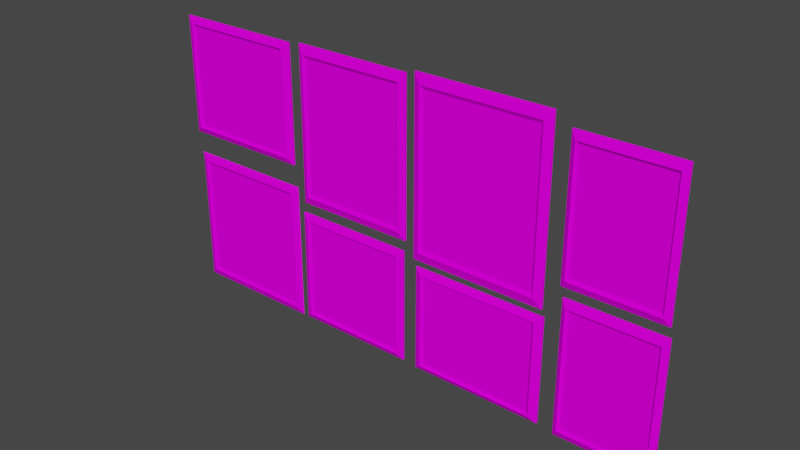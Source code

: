 # Source: Paintings.blend  (saved by Blender 2.90.8; exported with 4.5.12 LTS)
import bpy
from mathutils import Matrix  # noqa: F401  (used for matrix-valued properties, if any)

bpy.ops.wm.read_factory_settings(use_empty=True)
scene = bpy.context.scene
scene.name = 'Scene'

# ---- collections
col_collection = bpy.data.collections.new('Collection'); scene.collection.children.link(col_collection)

# ---- images (referenced by path relative to the original .blend; pixels are not part of the script)
import os
ASSET_DIR = os.environ.get("B2B_ASSET_DIR", "")  # directory of the original .blend (textures are referenced by path, not embedded)
HERE = os.path.dirname(os.path.abspath(__file__))  # packed textures are extracted next to this script under _unpacked/

def load_image(name, relpath, width, height, colorspace="sRGB"):
    """Load a texture the original file referenced (path relative to the .blend, or extracted next to this script)."""
    p = next((c for c in (os.path.join(HERE, relpath), os.path.join(ASSET_DIR, relpath)) if relpath and os.path.exists(c)), "")
    if p:
        img = bpy.data.images.load(p, check_existing=True)
        img.name = name
    else:  # same state as the original file: an image datablock whose file is absent (Cycles renders it pink)
        img = bpy.data.images.new(name, width, height)
        img.source = "FILE"
        img.filepath = "//" + (relpath or name)
    img.colorspace_settings.name = colorspace
    return img
img_painting_alb_png = load_image('Painting_ALB.png', 'Painting_ALB.png', 1024, 1024, 'sRGB')

# ---- materials (node trees are filled in below, after node groups)
mat_material_001 = bpy.data.materials.new('Material.001')
mat_material_001.use_transparent_shadow = False

# ---- material node trees
mat_material_001.use_nodes = True; mat_material_001.node_tree.nodes.clear()
_N = mat_material_001.node_tree.nodes; _L = mat_material_001.node_tree.links
n0 = _N.new('ShaderNodeBsdfPrincipled'); n0.name = 'Principled BSDF'; n0.location = (10, 300)
n0.distribution = 'GGX'
n0.subsurface_method = 'BURLEY'
n0.inputs[3].default_value = 1.45
n0.inputs[13].default_value = 0.0
n0.inputs[27].default_value = (0.0, 0.0, 0.0, 1.0)
n0.inputs[28].default_value = 1.0
n1 = _N.new('ShaderNodeOutputMaterial'); n1.name = 'Material Output'; n1.location = (300, 300)
n2 = _N.new('ShaderNodeTexImage'); n2.name = 'Image Texture'; n2.location = (-280, 280)
n2.image = img_painting_alb_png
_L.new(n0.outputs[0], n1.inputs[0])
_L.new(n2.outputs[0], n0.inputs[0])
n1.is_active_output = True

# ---- world
world_world = bpy.data.worlds.new('World'); scene.world = world_world
world_world.use_nodes = True; world_world.node_tree.nodes.clear()
_N = world_world.node_tree.nodes; _L = world_world.node_tree.links
n0 = _N.new('ShaderNodeOutputWorld'); n0.name = 'World Output'; n0.location = (300, 300)
n1 = _N.new('ShaderNodeBackground'); n1.name = 'Background'; n1.location = (10, 300)
n1.inputs[0].default_value = (0.05088, 0.05088, 0.05088, 1.0)
_L.new(n1.outputs[0], n0.inputs[0])
n0.is_active_output = True
world_world.color = (0.05088, 0.05088, 0.05088)
world_world.use_sun_shadow = False
world_world.sun_shadow_jitter_overblur = 0.0

# ---- meshes
me_plane_004 = bpy.data.meshes.new('Plane.004')
me_plane_004.from_pydata([(-2.066, -1.483, 0.1056), (2.066, -1.483, 0.1056), (-2.066, 1.483, 0.1056), (2.066, 1.483, 0.1056), (-2.17, -1.557, 0.1856), (2.17, -1.557, 0.1856), (-2.17, 1.557, 0.1856), (2.17, 1.557, 0.1856), (-2.43, -1.744, 0.06859), (2.43, -1.744, 0.06859), (-2.43, 1.744, 0.06859), (2.43, 1.744, 0.06859), (-2.43, 1.744, -0.001687), (-2.43, -1.744, -0.001687), (2.43, -1.744, -0.001687), (2.43, 1.744, -0.001687), (-2.114, 1.517, -0.001687), (-2.114, -1.517, -0.001687), (2.114, -1.517, -0.001687), (2.114, 1.517, -0.001687), (-2.114, 1.517, 0.03091), (-2.114, -1.517, 0.03091), (2.114, -1.517, 0.03091), (2.114, 1.517, 0.03091)], [], [(0, 1, 3, 2), (1, 5, 7, 3), (2, 6, 4, 0), (3, 7, 6, 2), (0, 4, 5, 1), (7, 11, 10, 6), (4, 8, 9, 5), (5, 9, 11, 7), (6, 10, 8, 4), (9, 8, 13, 14), (8, 10, 12, 13), (15, 14, 18, 19), (11, 9, 14, 15), (10, 11, 15, 12), (19, 18, 22, 23), (18, 17, 21, 22), (13, 12, 16, 17), (12, 15, 19, 16), (14, 13, 17, 18), (17, 16, 20, 21), (20, 23, 22, 21), (16, 19, 23, 20)])
_uv = me_plane_004.uv_layers.new(name='UVMap')
_uv.uv.foreach_set('vector', [0.6593, 0.002027, 0.9955, 0.002027, 0.9955, 0.2433, 0.6593, 0.2433, 0.9685, 0.9612, 0.9748, 0.9701, 0.7077, 0.9701, 0.714, 0.9612, 0.7117, 0.9786, 0.7053, 0.9697, 0.9725, 0.9697, 0.9661, 0.9786, 0.6133, 0.9559, 0.6222, 0.9627, 0.2499, 0.9627, 0.2588, 0.9559, 0.3551, 0.9665, 0.347, 0.9591, 0.7193, 0.9591, 0.7097, 0.9665, 0.6222, 0.9627, 0.6446, 0.9787, 0.2276, 0.9787, 0.2499, 0.9627, 0.347, 0.9591, 0.3254, 0.9425, 0.7424, 0.9425, 0.7193, 0.9591, 0.9748, 0.9701, 0.9909, 0.9924, 0.6916, 0.9924, 0.7077, 0.9701, 0.7053, 0.9697, 0.6893, 0.9474, 0.9885, 0.9474, 0.9725, 0.9697, 0.3502, 0.2181, 0.3502, 0.01905, 0.3531, 0.01905, 0.3531, 0.2181, 0.616, 0.006422, 0.4732, 0.006422, 0.4732, 0.003544, 0.616, 0.003544, 0.6431, 0.0117, 0.6431, 0.2224, 0.624, 0.2087, 0.624, 0.02539, 0.616, 0.0093, 0.4732, 0.0093, 0.4732, 0.006422, 0.616, 0.006422, 0.3473, 0.2181, 0.3473, 0.01905, 0.3502, 0.01905, 0.3502, 0.2181, 0.4648, 0.002036, 0.5891, 0.002036, 0.5891, 0.003371, 0.4648, 0.003371, 0.353, 0.02448, 0.353, 0.1976, 0.3516, 0.1976, 0.3516, 0.02448, 0.3496, 0.2224, 0.3496, 0.0117, 0.3686, 0.02539, 0.3686, 0.2087, 0.3496, 0.0117, 0.6431, 0.0117, 0.624, 0.02539, 0.3686, 0.02539, 0.6431, 0.2224, 0.3496, 0.2224, 0.3686, 0.2087, 0.624, 0.2087, 0.4408, 0.006646, 0.5651, 0.006646, 0.5651, 0.007981, 0.4408, 0.007981, 0.3759, 0.03428, 0.6143, 0.03428, 0.6143, 0.2042, 0.3759, 0.2042, 0.579, 0.002233, 0.4058, 0.002233, 0.4058, 0.000898, 0.579, 0.000898])
me_plane_004.materials.append(mat_material_001)
me_plane_004.use_remesh_fix_poles = True
me_plane_004.use_remesh_preserve_attributes = False
me_plane_004.use_mirror_vertex_groups = False
me_plane_004.update()
me_plane_009 = bpy.data.meshes.new('Plane.009')
me_plane_009.from_pydata([(-2.046, -1.83, 0.1056), (2.046, -1.83, 0.1056), (-2.046, 1.83, 0.1056), (2.046, 1.83, 0.1056), (-2.148, -1.922, 0.1856), (2.148, -1.922, 0.1856), (-2.148, 1.922, 0.1856), (2.148, 1.922, 0.1856), (-2.406, -2.152, 0.06859), (2.406, -2.152, 0.06859), (-2.406, 2.152, 0.06859), (2.406, 2.152, 0.06859), (-2.406, 2.152, -0.001687), (-2.406, -2.152, -0.001687), (2.406, -2.152, -0.001687), (2.406, 2.152, -0.001687), (-2.093, 1.872, -0.001687), (-2.093, -1.872, -0.001687), (2.093, -1.872, -0.001687), (2.093, 1.872, -0.001687), (-2.093, 1.872, 0.03091), (-2.093, -1.872, 0.03091), (2.093, -1.872, 0.03091), (2.093, 1.872, 0.03091)], [], [(0, 1, 3, 2), (2, 6, 4, 0), (3, 7, 6, 2), (0, 4, 5, 1), (1, 5, 7, 3), (5, 9, 11, 7), (6, 10, 8, 4), (7, 11, 10, 6), (4, 8, 9, 5), (9, 8, 13, 14), (8, 10, 12, 13), (17, 16, 20, 21), (15, 14, 18, 19), (11, 9, 14, 15), (10, 11, 15, 12), (13, 12, 16, 17), (12, 15, 19, 16), (14, 13, 17, 18), (20, 23, 22, 21), (18, 17, 21, 22), (19, 18, 22, 23), (16, 19, 23, 20)])
_uv = me_plane_009.uv_layers.new(name='UVMap')
_uv.uv.foreach_set('vector', [0.001394, 0.6333, 0.3398, 0.6333, 0.3398, 0.9359, 0.001394, 0.9359, 0.664, 0.9485, 0.6719, 0.9573, 0.3422, 0.9573, 0.35, 0.9485, 0.06682, 0.9801, 0.05804, 0.9723, 0.4266, 0.9723, 0.4178, 0.9801, 0.6935, 0.9562, 0.7023, 0.964, 0.3337, 0.964, 0.3425, 0.9562, 0.6367, 0.9713, 0.6288, 0.9626, 0.9585, 0.9626, 0.9507, 0.9713, 0.6288, 0.9626, 0.609, 0.9404, 0.9783, 0.9404, 0.9585, 0.9626, 0.6719, 0.9573, 0.6916, 0.9794, 0.3224, 0.9794, 0.3422, 0.9573, 0.05804, 0.9723, 0.03593, 0.9525, 0.4487, 0.9525, 0.4266, 0.9723, 0.7023, 0.964, 0.7244, 0.9838, 0.3116, 0.9838, 0.3337, 0.964, 0.352, 0.22, 0.352, 0.02291, 0.3548, 0.02291, 0.3548, 0.22, 0.6284, 0.007349, 0.4522, 0.007349, 0.4522, 0.004471, 0.6284, 0.004471, 0.4315, 0.002108, 0.5848, 0.002108, 0.5848, 0.003443, 0.4315, 0.003443, 0.6437, 0.01033, 0.6437, 0.2281, 0.6247, 0.2139, 0.6247, 0.02449, 0.6284, 0.01023, 0.4522, 0.01023, 0.4522, 0.007349, 0.6284, 0.007349, 0.352, 0.02291, 0.352, 0.22, 0.3491, 0.22, 0.3491, 0.02291, 0.3522, 0.2281, 0.3522, 0.01033, 0.3712, 0.02449, 0.3712, 0.2139, 0.3522, 0.01033, 0.6437, 0.01033, 0.6247, 0.02449, 0.3712, 0.02449, 0.6437, 0.2281, 0.3522, 0.2281, 0.3712, 0.2139, 0.6247, 0.2139, 0.6189, 0.2032, 0.3773, 0.2032, 0.3773, 0.03434, 0.6189, 0.03434, 0.3513, 0.1976, 0.3513, 0.02621, 0.3526, 0.02621, 0.3526, 0.1976, 0.4315, 0.003444, 0.5848, 0.003443, 0.5848, 0.004778, 0.4315, 0.004779, 0.3513, 0.02621, 0.3513, 0.1976, 0.35, 0.1976, 0.35, 0.02621])
me_plane_009.materials.append(mat_material_001)
me_plane_009.use_remesh_fix_poles = True
me_plane_009.use_remesh_preserve_attributes = False
me_plane_009.use_mirror_vertex_groups = False
me_plane_009.update()
me_plane_010 = bpy.data.meshes.new('Plane.010')
me_plane_010.from_pydata([(-2.051, -2.151, 0.09235), (2.051, -2.151, 0.09235), (-2.051, 2.151, 0.09235), (2.051, 2.151, 0.09235), (-2.154, -2.259, 0.1723), (2.154, -2.259, 0.1723), (-2.154, 2.259, 0.1723), (2.154, 2.259, 0.1723), (-2.412, -2.53, 0.05534), (2.412, -2.53, 0.05534), (-2.412, 2.53, 0.05534), (2.412, 2.53, 0.05534), (-2.099, 2.201, -0.01493), (-2.099, -2.201, -0.01493), (2.099, -2.201, -0.01493), (2.099, 2.201, -0.01493), (-2.099, 2.201, 0.01767), (-2.099, -2.201, 0.01767), (2.099, -2.201, 0.01767), (2.099, 2.201, 0.01767)], [], [(0, 1, 3, 2), (7, 11, 10, 6), (2, 6, 4, 0), (3, 7, 6, 2), (0, 4, 5, 1), (1, 5, 7, 3), (4, 8, 9, 5), (6, 10, 8, 4), (5, 9, 11, 7), (10, 11, 15, 12), (11, 9, 14, 15), (8, 10, 12, 13), (9, 8, 13, 14), (16, 19, 18, 17), (13, 12, 16, 17), (14, 13, 17, 18), (15, 14, 18, 19), (12, 15, 19, 16)])
_uv = me_plane_010.uv_layers.new(name='UVMap')
_uv.uv.foreach_set('vector', [0.002393, 0.2761, 0.3398, 0.2761, 0.3398, 0.63, 0.002393, 0.63, 0.326, 0.9681, 0.3039, 0.9448, 0.7177, 0.9448, 0.6956, 0.9681, 0.5411, 0.98, 0.5318, 0.9712, 0.9194, 0.9712, 0.9102, 0.98, 0.3348, 0.9773, 0.326, 0.9681, 0.6956, 0.9681, 0.6868, 0.9773, 0.7544, 0.9637, 0.7632, 0.973, 0.3937, 0.973, 0.4025, 0.9637, 0.4976, 0.9534, 0.5068, 0.9622, 0.1192, 0.9622, 0.1285, 0.9534, 0.7632, 0.973, 0.7854, 0.9962, 0.3715, 0.9962, 0.3937, 0.973, 0.5318, 0.9712, 0.5086, 0.949, 0.9427, 0.949, 0.9194, 0.9712, 0.5068, 0.9622, 0.5301, 0.9844, 0.09599, 0.9844, 0.1192, 0.9622, 0.3534, 0.008361, 0.6445, 0.008361, 0.6256, 0.02272, 0.3723, 0.02272, 0.6445, 0.008361, 0.6445, 0.2292, 0.6256, 0.2149, 0.6256, 0.02272, 0.3534, 0.2292, 0.3534, 0.008361, 0.3723, 0.02272, 0.3723, 0.2149, 0.6445, 0.2292, 0.3534, 0.2292, 0.3723, 0.2149, 0.6256, 0.2149, 0.3749, 0.03447, 0.6173, 0.03447, 0.6173, 0.2043, 0.3749, 0.2043, 0.4058, 0.003568, 0.5861, 0.003568, 0.5861, 0.004903, 0.4058, 0.004903, 0.3531, 0.02577, 0.3531, 0.1976, 0.3517, 0.1976, 0.3517, 0.02577, 0.4058, 0.002233, 0.5861, 0.002233, 0.5861, 0.003568, 0.4058, 0.003568, 0.3517, 0.02577, 0.3517, 0.1976, 0.3504, 0.1976, 0.3504, 0.02577])
me_plane_010.materials.append(mat_material_001)
me_plane_010.use_remesh_fix_poles = True
me_plane_010.use_remesh_preserve_attributes = False
me_plane_010.use_mirror_vertex_groups = False
me_plane_010.update()
me_plane_011 = bpy.data.meshes.new('Plane.011')
me_plane_011.from_pydata([(-2.049, -1.631, 0.1056), (2.049, -1.631, 0.1056), (-2.049, 1.631, 0.1056), (2.049, 1.631, 0.1056), (-2.152, -1.713, 0.1856), (2.152, -1.713, 0.1856), (-2.152, 1.713, 0.1856), (2.152, 1.713, 0.1856), (-2.41, -1.918, 0.06859), (2.41, -1.918, 0.06859), (-2.41, 1.918, 0.06859), (2.41, 1.918, 0.06859), (-2.41, 1.918, -0.001687), (-2.41, -1.918, -0.001687), (2.41, -1.918, -0.001687), (2.41, 1.918, -0.001687), (-2.096, 1.669, -0.001687), (-2.096, -1.669, -0.001687), (2.096, -1.669, -0.001687), (2.096, 1.669, -0.001687), (-2.096, 1.669, 0.03091), (-2.096, -1.669, 0.03091), (2.096, -1.669, 0.03091), (2.096, 1.669, 0.03091)], [], [(0, 1, 3, 2), (0, 4, 5, 1), (1, 5, 7, 3), (2, 6, 4, 0), (3, 7, 6, 2), (7, 11, 10, 6), (4, 8, 9, 5), (5, 9, 11, 7), (6, 10, 8, 4), (12, 15, 19, 16), (8, 10, 12, 13), (9, 8, 13, 14), (11, 9, 14, 15), (10, 11, 15, 12), (16, 19, 23, 20), (19, 18, 22, 23), (14, 13, 17, 18), (15, 14, 18, 19), (13, 12, 16, 17), (20, 23, 22, 21), (17, 16, 20, 21), (18, 17, 21, 22)])
_uv = me_plane_011.uv_layers.new(name='UVMap')
_uv.uv.foreach_set('vector', [-0.0003586, 0.001491, 0.3378, 0.001491, 0.3378, 0.2707, -0.0003586, 0.2707, 0.9072, 0.9558, 0.916, 0.9628, 0.5468, 0.9628, 0.5556, 0.9558, 0.677, 0.9873, 0.67, 0.9785, 0.9639, 0.9785, 0.9569, 0.9873, 0.8616, 0.9602, 0.8685, 0.969, 0.5747, 0.969, 0.5816, 0.9602, 0.04949, 0.9847, 0.0407, 0.9777, 0.4099, 0.9777, 0.4011, 0.9847, 0.0407, 0.9777, 0.01855, 0.96, 0.432, 0.96, 0.4099, 0.9777, 0.916, 0.9628, 0.9381, 0.9804, 0.5247, 0.9804, 0.5468, 0.9628, 0.67, 0.9785, 0.6524, 0.9563, 0.9816, 0.9563, 0.9639, 0.9785, 0.8685, 0.969, 0.8862, 0.9912, 0.557, 0.9912, 0.5747, 0.969, 0.6409, 0.2259, 0.355, 0.2259, 0.3735, 0.2118, 0.6223, 0.2118, 0.3533, 0.0228, 0.3533, 0.1799, 0.3504, 0.1799, 0.3504, 0.0228, 0.3514, 0.2224, 0.3514, 0.02503, 0.3543, 0.02503, 0.3543, 0.2224, 0.3477, 0.1803, 0.3477, 0.02323, 0.3506, 0.02323, 0.3506, 0.1803, 0.3518, 0.0226, 0.3518, 0.22, 0.3489, 0.22, 0.3489, 0.0226, 0.354, 0.02594, 0.354, 0.1976, 0.3526, 0.1976, 0.3526, 0.02594, 0.4481, 0.00241, 0.5848, 0.00241, 0.5848, 0.003745, 0.4481, 0.003745, 0.355, 0.008647, 0.6409, 0.008647, 0.6223, 0.02277, 0.3735, 0.02277, 0.355, 0.2259, 0.355, 0.008647, 0.3735, 0.02277, 0.3735, 0.2118, 0.6409, 0.008647, 0.6409, 0.2259, 0.6223, 0.2118, 0.6223, 0.02277, 0.6171, 0.2032, 0.378, 0.2032, 0.378, 0.03314, 0.6171, 0.03314, 0.4648, 0.003371, 0.6015, 0.003371, 0.6015, 0.004706, 0.4648, 0.004706, 0.354, 0.1976, 0.354, 0.02594, 0.3553, 0.02594, 0.3553, 0.1976])
me_plane_011.materials.append(mat_material_001)
me_plane_011.use_remesh_fix_poles = True
me_plane_011.use_remesh_preserve_attributes = False
me_plane_011.use_mirror_vertex_groups = False
me_plane_011.update()
me_plane_012 = bpy.data.meshes.new('Plane.012')
me_plane_012.from_pydata([(-1.87, -1.767, 0.1056), (1.87, -1.767, 0.1056), (-1.87, 1.767, 0.1056), (1.87, 1.767, 0.1056), (-1.964, -1.856, 0.1856), (1.964, -1.856, 0.1856), (-1.964, 1.856, 0.1856), (1.964, 1.856, 0.1856), (-2.2, -2.078, 0.06859), (2.2, -2.078, 0.06859), (-2.2, 2.078, 0.06859), (2.2, 2.078, 0.06859), (-2.2, 2.078, -0.001687), (-2.2, -2.078, -0.001687), (2.2, -2.078, -0.001687), (2.2, 2.078, -0.001687), (-1.914, 1.808, -0.001687), (-1.914, -1.808, -0.001687), (1.914, -1.808, -0.001687), (1.914, 1.808, -0.001687), (-1.914, 1.808, 0.03091), (-1.914, -1.808, 0.03091), (1.914, -1.808, 0.03091), (1.914, 1.808, 0.03091)], [], [(0, 1, 3, 2), (1, 5, 7, 3), (2, 6, 4, 0), (3, 7, 6, 2), (0, 4, 5, 1), (5, 9, 11, 7), (6, 10, 8, 4), (7, 11, 10, 6), (4, 8, 9, 5), (12, 15, 19, 16), (8, 10, 12, 13), (9, 8, 13, 14), (11, 9, 14, 15), (10, 11, 15, 12), (14, 13, 17, 18), (15, 14, 18, 19), (13, 12, 16, 17), (20, 23, 22, 21), (17, 16, 20, 21), (18, 17, 21, 22), (19, 18, 22, 23), (16, 19, 23, 20)])
_uv = me_plane_012.uv_layers.new(name='UVMap')
_uv.uv.foreach_set('vector', [0.3442, 0.2436, 0.6536, 0.2436, 0.6536, 0.536, 0.3442, 0.536, 0.3062, 0.9745, 0.2986, 0.9665, 0.617, 0.9665, 0.6094, 0.9745, 0.4063, 0.9478, 0.4139, 0.9558, 0.09551, 0.9558, 0.1031, 0.9478, 0.4112, 0.9816, 0.4031, 0.9741, 0.7401, 0.9741, 0.7321, 0.9816, 0.3926, 0.9495, 0.4006, 0.9571, 0.06363, 0.9571, 0.07165, 0.9495, 0.2986, 0.9665, 0.2795, 0.9463, 0.6361, 0.9463, 0.617, 0.9665, 0.4139, 0.9558, 0.433, 0.976, 0.07641, 0.976, 0.09551, 0.9558, 0.4031, 0.9741, 0.3829, 0.9549, 0.7603, 0.9549, 0.7401, 0.9741, 0.4006, 0.9571, 0.4208, 0.9762, 0.04341, 0.9762, 0.06363, 0.9571, 0.3551, 0.225, 0.3551, 0.0119, 0.3682, 0.02575, 0.3682, 0.2111, 0.3534, 0.01014, 0.3534, 0.1803, 0.3506, 0.1803, 0.3506, 0.01014, 0.4123, 0.002723, 0.5925, 0.002723, 0.5925, 0.005601, 0.4123, 0.005601, 0.3477, 0.01138, 0.3477, 0.1816, 0.3448, 0.1816, 0.3448, 0.01138, 0.5842, 0.2391, 0.404, 0.2391, 0.404, 0.2362, 0.5842, 0.2362, 0.6351, 0.0119, 0.6351, 0.225, 0.622, 0.2111, 0.622, 0.02575, 0.3551, 0.0119, 0.6351, 0.0119, 0.622, 0.02575, 0.3682, 0.02575, 0.6351, 0.225, 0.3551, 0.225, 0.3682, 0.2111, 0.622, 0.2111, 0.422, 0.1968, 0.422, 0.04006, 0.5701, 0.04006, 0.5701, 0.1968, 0.4383, 0.00436, 0.5864, 0.00436, 0.5864, 0.005695, 0.4383, 0.005695, 0.4315, 0.006114, 0.5882, 0.006114, 0.5882, 0.007449, 0.4315, 0.007449, 0.4383, 0.005695, 0.5864, 0.005695, 0.5864, 0.00703, 0.4383, 0.00703, 0.5882, 0.006114, 0.4315, 0.006114, 0.4315, 0.004779, 0.5882, 0.004779])
me_plane_012.materials.append(mat_material_001)
me_plane_012.use_remesh_fix_poles = True
me_plane_012.use_remesh_preserve_attributes = False
me_plane_012.use_mirror_vertex_groups = False
me_plane_012.update()
me_plane_013 = bpy.data.meshes.new('Plane.013')
me_plane_013.from_pydata([(-1.872, -2.394, 0.1056), (1.872, -2.394, 0.1056), (-1.872, 2.394, 0.1056), (1.872, 2.394, 0.1056), (-1.966, -2.513, 0.1856), (1.966, -2.513, 0.1856), (-1.966, 2.513, 0.1856), (1.966, 2.513, 0.1856), (-2.201, -2.815, 0.06859), (2.201, -2.815, 0.06859), (-2.201, 2.815, 0.06859), (2.201, 2.815, 0.06859), (-2.201, 2.815, -0.001687), (-2.201, -2.815, -0.001687), (2.201, -2.815, -0.001687), (2.201, 2.815, -0.001687), (-1.915, 2.449, -0.001687), (-1.915, -2.449, -0.001687), (1.915, -2.449, -0.001687), (1.915, 2.449, -0.001687), (-1.915, 2.449, 0.03091), (-1.915, -2.449, 0.03092), (1.915, -2.449, 0.03092), (1.915, 2.449, 0.03091)], [], [(0, 1, 3, 2), (0, 4, 5, 1), (1, 5, 7, 3), (2, 6, 4, 0), (3, 7, 6, 2), (4, 8, 9, 5), (5, 9, 11, 7), (6, 10, 8, 4), (7, 11, 10, 6), (13, 12, 16, 17), (8, 10, 12, 13), (9, 8, 13, 14), (11, 9, 14, 15), (10, 11, 15, 12), (12, 15, 19, 16), (14, 13, 17, 18), (15, 14, 18, 19), (20, 23, 22, 21), (17, 16, 20, 21), (18, 17, 21, 22), (19, 18, 22, 23), (16, 19, 23, 20)])
_uv = me_plane_013.uv_layers.new(name='UVMap')
_uv.uv.foreach_set('vector', [0.3424, 0.5401, 0.653, 0.5401, 0.653, 0.9373, 0.3424, 0.9373, 0.3573, 0.9518, 0.3653, 0.9621, 0.02804, 0.9621, 0.03607, 0.9518, 0.9063, 0.9545, 0.9166, 0.9626, 0.4854, 0.9626, 0.4956, 0.9545, 0.1251, 0.9831, 0.1148, 0.9751, 0.5461, 0.9751, 0.5358, 0.9831, 0.3781, 0.9872, 0.3701, 0.9769, 0.7073, 0.9769, 0.6993, 0.9872, 0.3653, 0.9621, 0.3855, 0.988, 0.007801, 0.988, 0.02804, 0.9621, 0.9166, 0.9626, 0.9425, 0.9828, 0.4595, 0.9828, 0.4854, 0.9626, 0.1148, 0.9751, 0.08897, 0.9549, 0.572, 0.9549, 0.5461, 0.9751, 0.3701, 0.9769, 0.3498, 0.9511, 0.7276, 0.9511, 0.7073, 0.9769, 0.3553, 0.0112, 0.6369, 0.0112, 0.6186, 0.02535, 0.3736, 0.02535, 0.5866, 0.007492, 0.3561, 0.007492, 0.3561, 0.004614, 0.5866, 0.004614, 0.3481, 0.1933, 0.3481, 0.01303, 0.3509, 0.01303, 0.3509, 0.1933, 0.5866, 0.004614, 0.3561, 0.004614, 0.3561, 0.001736, 0.5866, 0.001736, 0.3538, 0.01303, 0.3538, 0.1933, 0.3509, 0.1933, 0.3509, 0.01303, 0.6369, 0.0112, 0.6369, 0.2288, 0.6186, 0.2147, 0.6186, 0.02535, 0.3553, 0.2288, 0.3553, 0.0112, 0.3736, 0.02535, 0.3736, 0.2147, 0.6369, 0.2288, 0.3553, 0.2288, 0.3736, 0.2147, 0.6186, 0.2147, 0.3782, 0.2039, 0.3782, 0.03389, 0.6187, 0.03389, 0.6187, 0.2039, 0.4058, 0.006238, 0.6064, 0.006238, 0.6064, 0.007573, 0.4058, 0.007573, 0.4555, 0.002632, 0.6124, 0.002632, 0.6124, 0.003967, 0.4555, 0.003967, 0.4058, 0.004903, 0.6064, 0.004903, 0.6064, 0.006238, 0.4058, 0.006238, 0.5884, 0.008784, 0.4315, 0.008784, 0.4315, 0.007449, 0.5884, 0.007449])
me_plane_013.materials.append(mat_material_001)
me_plane_013.use_remesh_fix_poles = True
me_plane_013.use_remesh_preserve_attributes = False
me_plane_013.use_mirror_vertex_groups = False
me_plane_013.update()
me_plane_014 = bpy.data.meshes.new('Plane.014')
me_plane_014.from_pydata([(-2.062, -2.67, 0.1056), (2.062, -2.67, 0.1056), (-2.062, 2.67, 0.1056), (2.062, 2.67, 0.1056), (-2.165, -2.804, 0.1856), (2.165, -2.804, 0.1856), (-2.165, 2.804, 0.1856), (2.165, 2.804, 0.1856), (-2.425, -3.14, 0.06859), (2.425, -3.14, 0.06859), (-2.425, 3.14, 0.06859), (2.425, 3.14, 0.06859), (-2.425, 3.14, -0.001687), (-2.425, -3.14, -0.001687), (2.425, -3.14, -0.001687), (2.425, 3.14, -0.001687), (-2.11, 2.732, -0.001687), (-2.11, -2.732, -0.001687), (2.11, -2.732, -0.001687), (2.11, 2.732, -0.001687), (-2.11, 2.732, 0.03091), (-2.11, -2.732, 0.03092), (2.11, -2.732, 0.03092), (2.11, 2.732, 0.03091)], [], [(0, 1, 3, 2), (1, 5, 7, 3), (2, 6, 4, 0), (3, 7, 6, 2), (0, 4, 5, 1), (7, 11, 10, 6), (4, 8, 9, 5), (5, 9, 11, 7), (6, 10, 8, 4), (10, 11, 15, 12), (11, 9, 14, 15), (12, 15, 19, 16), (8, 10, 12, 13), (9, 8, 13, 14), (14, 13, 17, 18), (15, 14, 18, 19), (13, 12, 16, 17), (16, 19, 23, 20), (19, 18, 22, 23), (20, 23, 22, 21), (17, 16, 20, 21), (18, 17, 21, 22)])
_uv = me_plane_014.uv_layers.new(name='UVMap')
_uv.uv.foreach_set('vector', [0.6562, 0.4936, 0.9982, 0.4936, 0.9982, 0.9365, 0.6562, 0.9365, 0.9254, 0.9618, 0.9363, 0.9707, 0.4552, 0.9707, 0.4672, 0.9618, 0.3887, 0.9812, 0.3772, 0.9724, 0.8583, 0.9724, 0.8469, 0.9812, 0.04837, 0.9816, 0.03953, 0.9701, 0.411, 0.9701, 0.4022, 0.9815, 0.5214, 0.9505, 0.5302, 0.9619, 0.1587, 0.9619, 0.1675, 0.9505, 0.03953, 0.9701, 0.01724, 0.9412, 0.4333, 0.9412, 0.411, 0.9701, 0.5302, 0.9619, 0.5525, 0.9908, 0.1364, 0.9908, 0.1587, 0.9619, 0.9363, 0.9707, 0.9647, 0.993, 0.4259, 0.993, 0.4552, 0.9707, 0.3772, 0.9724, 0.3484, 0.9501, 0.8872, 0.9501, 0.8583, 0.9724, 0.3504, 0.01947, 0.3504, 0.2181, 0.3475, 0.2181, 0.3475, 0.01947, 0.6133, 0.01037, 0.3561, 0.01037, 0.3561, 0.007492, 0.6133, 0.007492, 0.3517, 0.2324, 0.3517, 0.006651, 0.3707, 0.02132, 0.3707, 0.2177, 0.6124, 0.2373, 0.3552, 0.2373, 0.3552, 0.2344, 0.6124, 0.2344, 0.3504, 0.2181, 0.3504, 0.01947, 0.3533, 0.01947, 0.3533, 0.2181, 0.644, 0.006651, 0.644, 0.2324, 0.625, 0.2177, 0.625, 0.02132, 0.3517, 0.006651, 0.644, 0.006651, 0.625, 0.02132, 0.3707, 0.02132, 0.644, 0.2324, 0.3517, 0.2324, 0.3707, 0.2177, 0.625, 0.2177, 0.349, 0.02485, 0.349, 0.1976, 0.3476, 0.1976, 0.3476, 0.02485, 0.3777, 0.006646, 0.6014, 0.006646, 0.6014, 0.007981, 0.3777, 0.007981, 0.3784, 0.202, 0.3784, 0.02961, 0.6157, 0.02961, 0.6157, 0.202, 0.3798, 0.007424, 0.6035, 0.007424, 0.6035, 0.008759, 0.3798, 0.008759, 0.3531, 0.1976, 0.3531, 0.02485, 0.3544, 0.02485, 0.3544, 0.1976])
me_plane_014.materials.append(mat_material_001)
me_plane_014.use_remesh_fix_poles = True
me_plane_014.use_remesh_preserve_attributes = False
me_plane_014.use_mirror_vertex_groups = False
me_plane_014.update()
me_plane_015 = bpy.data.meshes.new('Plane.015')
me_plane_015.from_pydata([(-2.066, -1.462, 0.1056), (2.066, -1.462, 0.1056), (-2.066, 1.462, 0.1056), (2.066, 1.462, 0.1056), (-2.17, -1.536, 0.1856), (2.17, -1.536, 0.1856), (-2.17, 1.536, 0.1856), (2.17, 1.536, 0.1856), (-2.43, -1.72, 0.06859), (2.43, -1.72, 0.06859), (-2.43, 1.72, 0.06859), (2.43, 1.72, 0.06859), (-2.43, 1.72, -0.001687), (-2.43, -1.72, -0.001687), (2.43, -1.72, -0.001687), (2.43, 1.72, -0.001687), (-2.114, 1.496, -0.001687), (-2.114, -1.496, -0.001687), (2.114, -1.496, -0.001687), (2.114, 1.496, -0.001687), (-2.114, 1.496, 0.03091), (-2.114, -1.496, 0.03091), (2.114, -1.496, 0.03091), (2.114, 1.496, 0.03091)], [], [(0, 1, 3, 2), (1, 5, 7, 3), (2, 6, 4, 0), (3, 7, 6, 2), (0, 4, 5, 1), (5, 9, 11, 7), (6, 10, 8, 4), (7, 11, 10, 6), (4, 8, 9, 5), (15, 14, 18, 19), (8, 10, 12, 13), (9, 8, 13, 14), (11, 9, 14, 15), (10, 11, 15, 12), (13, 12, 16, 17), (12, 15, 19, 16), (14, 13, 17, 18), (20, 23, 22, 21), (17, 16, 20, 21), (18, 17, 21, 22), (19, 18, 22, 23), (16, 19, 23, 20)])
_uv = me_plane_015.uv_layers.new(name='UVMap')
_uv.uv.foreach_set('vector', [0.6583, 0.2482, 0.9981, 0.2482, 0.9981, 0.4887, 0.6583, 0.4887, 0.8219, 0.9511, 0.8282, 0.96, 0.5648, 0.96, 0.571, 0.9511, 0.3171, 0.9872, 0.3108, 0.9783, 0.5743, 0.9783, 0.568, 0.9872, 0.5598, 0.9681, 0.5685, 0.9758, 0.1962, 0.9758, 0.2053, 0.9681, 0.03739, 0.973, 0.02895, 0.9661, 0.4012, 0.9661, 0.392, 0.973, 0.8282, 0.96, 0.844, 0.9823, 0.5489, 0.9823, 0.5648, 0.96, 0.3108, 0.9783, 0.295, 0.956, 0.5901, 0.956, 0.5743, 0.9783, 0.5685, 0.9758, 0.5906, 0.9925, 0.1737, 0.9925, 0.1962, 0.9758, 0.02895, 0.9661, 0.007036, 0.9503, 0.424, 0.9503, 0.4012, 0.9661, 0.6405, 0.01134, 0.6405, 0.224, 0.6218, 0.2102, 0.6218, 0.02517, 0.6141, 0.003544, 0.4732, 0.003544, 0.4732, 0.0006665, 0.6141, 0.0006665, 0.3512, 0.2224, 0.3512, 0.02335, 0.3541, 0.02335, 0.3541, 0.2224, 0.4058, 0.007573, 0.5467, 0.007573, 0.5467, 0.01045, 0.4058, 0.01045, 0.58, 0.005516, 0.3809, 0.005516, 0.3809, 0.002638, 0.58, 0.002638, 0.354, 0.224, 0.354, 0.01134, 0.3726, 0.02517, 0.3726, 0.2102, 0.354, 0.01134, 0.6405, 0.01134, 0.6218, 0.02517, 0.3726, 0.02517, 0.6405, 0.224, 0.354, 0.224, 0.3726, 0.2102, 0.6218, 0.2102, 0.3766, 0.03823, 0.6141, 0.03823, 0.6141, 0.2048, 0.3766, 0.2048, 0.4408, 0.005311, 0.5633, 0.00531, 0.5633, 0.006646, 0.4408, 0.006646, 0.3503, 0.02448, 0.3503, 0.1976, 0.349, 0.1976, 0.349, 0.02448, 0.4484, 0.0007604, 0.571, 0.0007604, 0.571, 0.002095, 0.4484, 0.002095, 0.3516, 0.02448, 0.3516, 0.1976, 0.3503, 0.1976, 0.3503, 0.02448])
me_plane_015.materials.append(mat_material_001)
me_plane_015.use_remesh_fix_poles = True
me_plane_015.use_remesh_preserve_attributes = False
me_plane_015.use_mirror_vertex_groups = False
me_plane_015.update()

# ---- objects
ob_plane_003 = bpy.data.objects.new('Plane.003', me_plane_004)
ob_plane_001 = bpy.data.objects.new('Plane.001', me_plane_009)
ob_plane_002 = bpy.data.objects.new('Plane.002', me_plane_010)
ob_plane_004 = bpy.data.objects.new('Plane.004', me_plane_011)
ob_plane_005 = bpy.data.objects.new('Plane.005', me_plane_012)
ob_plane_006 = bpy.data.objects.new('Plane.006', me_plane_013)
ob_plane_007 = bpy.data.objects.new('Plane.007', me_plane_014)
ob_plane_008 = bpy.data.objects.new('Plane.008', me_plane_015)

# ---- transforms, parenting, visibility, modifiers, constraints
ob_plane_003.location = (7.253, 0.04104, 3.56)
ob_plane_003.rotation_euler = (1.571, -1.571, 0.0)
ob_plane_003.lineart.crease_threshold = 0.0
ob_plane_001.location = (-7.549, 0.04104, 4.017)
ob_plane_001.rotation_euler = (1.571, 2.22e-16, 2.22e-16)
ob_plane_001.lineart.crease_threshold = 0.0
ob_plane_002.location = (-7.382, 0.0278, -1.432)
ob_plane_002.rotation_euler = (1.571, 2.22e-16, 2.22e-16)
ob_plane_002.lineart.crease_threshold = 0.0
ob_plane_004.location = (2.61, 0.04104, -2.067)
ob_plane_004.rotation_euler = (1.571, 2.22e-16, 2.22e-16)
ob_plane_004.lineart.crease_threshold = 0.0
ob_plane_005.location = (-2.542, 0.04104, -1.86)
ob_plane_005.rotation_euler = (1.571, 2.22e-16, 2.22e-16)
ob_plane_005.lineart.crease_threshold = 0.0
ob_plane_006.location = (-2.468, 0.04104, 3.433)
ob_plane_006.rotation_euler = (1.571, 2.22e-16, 2.22e-16)
ob_plane_006.lineart.crease_threshold = 0.0
ob_plane_007.location = (2.51, 0.04104, 3.241)
ob_plane_007.rotation_euler = (1.571, 2.22e-16, 2.22e-16)
ob_plane_007.lineart.crease_threshold = 0.0
ob_plane_008.location = (7.329, 0.04104, -1.66)
ob_plane_008.rotation_euler = (1.571, -1.571, 0.0)
ob_plane_008.lineart.crease_threshold = 0.0

# ---- collection membership
col_collection.objects.link(ob_plane_003)
col_collection.objects.link(ob_plane_001)
col_collection.objects.link(ob_plane_002)
col_collection.objects.link(ob_plane_004)
col_collection.objects.link(ob_plane_005)
col_collection.objects.link(ob_plane_006)
col_collection.objects.link(ob_plane_007)
col_collection.objects.link(ob_plane_008)

# ---- scene / render settings (as saved in the file)
scene.frame_start = 1; scene.frame_end = 250; scene.frame_set(1)
scene.render.engine = 'BLENDER_EEVEE_NEXT'
scene.cycles.use_denoising = False
scene.cycles.samples = 128
scene.cycles.sampling_pattern = 'TABULATED_SOBOL'
scene.cycles.use_adaptive_sampling = False
scene.cycles.use_light_tree = False
scene.view_settings.view_transform = 'Filmic'
bpy.context.view_layer.update()

# ---- added for rendering (the .blend has no active camera and no usable light): camera, sun
cam_auto = bpy.data.cameras.new('AutoCamera')
cam_auto.lens = 50.0
cam_auto.sensor_width = 36.0
cam_auto.clip_end = 1000.0
ob_auto_camera = bpy.data.objects.new('AutoCamera', cam_auto)
scene.collection.objects.link(ob_auto_camera)
ob_auto_camera.location = (19.6232, -24.1425, 17.2063)
ob_auto_camera.rotation_euler = (1.09748, -7.21219e-08, 0.694738)
scene.camera = ob_auto_camera
light_auto_sun = bpy.data.lights.new('AutoSun', 'SUN')
light_auto_sun.energy = 3.0
light_auto_sun.angle = 0.0523599
ob_auto_sun = bpy.data.objects.new('AutoSun', light_auto_sun)
scene.collection.objects.link(ob_auto_sun)
ob_auto_sun.rotation_euler = (0.872665, 0.174533, 0.523599)
bpy.context.view_layer.update()
